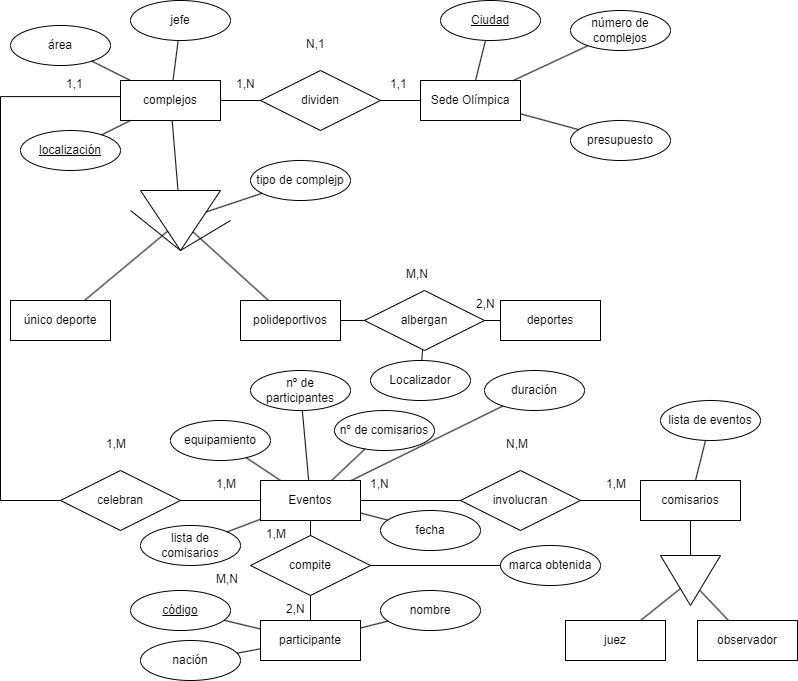

The diagram above was exported from draw.io. Its source (the exported page's mxGraphModel, read from the mxfile embedded in the PNG):
<mxGraphModel dx="1393" dy="797" grid="1" gridSize="10" guides="1" tooltips="1" connect="1" arrows="1" fold="1" page="1" pageScale="1" pageWidth="827" pageHeight="1169" math="0" shadow="0">
  <root>
    <mxCell id="0" />
    <mxCell id="1" parent="0" />
    <mxCell id="feswV6FInN-3tZlVnD25-1" value="Sede Olímpica" style="whiteSpace=wrap;html=1;align=center;" vertex="1" parent="1">
      <mxGeometry x="450" y="100" width="100" height="40" as="geometry" />
    </mxCell>
    <mxCell id="feswV6FInN-3tZlVnD25-2" value="Ciudad" style="ellipse;whiteSpace=wrap;html=1;align=center;fontStyle=4;" vertex="1" parent="1">
      <mxGeometry x="470" y="20" width="100" height="40" as="geometry" />
    </mxCell>
    <mxCell id="feswV6FInN-3tZlVnD25-3" value="presupuesto" style="ellipse;whiteSpace=wrap;html=1;align=center;" vertex="1" parent="1">
      <mxGeometry x="600" y="140" width="100" height="40" as="geometry" />
    </mxCell>
    <mxCell id="feswV6FInN-3tZlVnD25-4" value="número de complejos" style="ellipse;whiteSpace=wrap;html=1;align=center;" vertex="1" parent="1">
      <mxGeometry x="600" y="30" width="100" height="40" as="geometry" />
    </mxCell>
    <mxCell id="feswV6FInN-3tZlVnD25-5" value="" style="endArrow=none;html=1;rounded=0;" edge="1" parent="1" source="feswV6FInN-3tZlVnD25-1" target="feswV6FInN-3tZlVnD25-2">
      <mxGeometry relative="1" as="geometry">
        <mxPoint x="330" y="210" as="sourcePoint" />
        <mxPoint x="490" y="210" as="targetPoint" />
      </mxGeometry>
    </mxCell>
    <mxCell id="feswV6FInN-3tZlVnD25-6" value="" style="endArrow=none;html=1;rounded=0;" edge="1" parent="1" source="feswV6FInN-3tZlVnD25-1" target="feswV6FInN-3tZlVnD25-4">
      <mxGeometry relative="1" as="geometry">
        <mxPoint x="330" y="210" as="sourcePoint" />
        <mxPoint x="490" y="210" as="targetPoint" />
      </mxGeometry>
    </mxCell>
    <mxCell id="feswV6FInN-3tZlVnD25-7" value="" style="endArrow=none;html=1;rounded=0;" edge="1" parent="1" source="feswV6FInN-3tZlVnD25-3" target="feswV6FInN-3tZlVnD25-1">
      <mxGeometry relative="1" as="geometry">
        <mxPoint x="330" y="210" as="sourcePoint" />
        <mxPoint x="490" y="210" as="targetPoint" />
      </mxGeometry>
    </mxCell>
    <mxCell id="feswV6FInN-3tZlVnD25-8" value="" style="triangle;whiteSpace=wrap;html=1;rotation=90;" vertex="1" parent="1">
      <mxGeometry x="180" y="200" width="60" height="80" as="geometry" />
    </mxCell>
    <mxCell id="feswV6FInN-3tZlVnD25-9" value="" style="endArrow=none;html=1;rounded=0;" edge="1" parent="1" source="feswV6FInN-3tZlVnD25-8" target="feswV6FInN-3tZlVnD25-19">
      <mxGeometry relative="1" as="geometry">
        <mxPoint x="330" y="210" as="sourcePoint" />
        <mxPoint x="240" y="170" as="targetPoint" />
      </mxGeometry>
    </mxCell>
    <mxCell id="feswV6FInN-3tZlVnD25-10" value="tipo de complejp" style="ellipse;whiteSpace=wrap;html=1;align=center;" vertex="1" parent="1">
      <mxGeometry x="280" y="180" width="100" height="40" as="geometry" />
    </mxCell>
    <mxCell id="feswV6FInN-3tZlVnD25-11" value="" style="endArrow=none;html=1;rounded=0;" edge="1" parent="1" source="feswV6FInN-3tZlVnD25-8" target="feswV6FInN-3tZlVnD25-10">
      <mxGeometry relative="1" as="geometry">
        <mxPoint x="330" y="210" as="sourcePoint" />
        <mxPoint x="490" y="210" as="targetPoint" />
      </mxGeometry>
    </mxCell>
    <mxCell id="feswV6FInN-3tZlVnD25-14" value="" style="endArrow=none;html=1;rounded=0;" edge="1" parent="1">
      <mxGeometry width="50" height="50" relative="1" as="geometry">
        <mxPoint x="160" y="230" as="sourcePoint" />
        <mxPoint x="260" y="240" as="targetPoint" />
        <Array as="points">
          <mxPoint x="210" y="270" />
        </Array>
      </mxGeometry>
    </mxCell>
    <mxCell id="feswV6FInN-3tZlVnD25-15" value="único deporte" style="whiteSpace=wrap;html=1;align=center;" vertex="1" parent="1">
      <mxGeometry x="40" y="320" width="100" height="40" as="geometry" />
    </mxCell>
    <mxCell id="feswV6FInN-3tZlVnD25-16" value="polideportivos" style="whiteSpace=wrap;html=1;align=center;" vertex="1" parent="1">
      <mxGeometry x="270" y="320" width="100" height="40" as="geometry" />
    </mxCell>
    <mxCell id="feswV6FInN-3tZlVnD25-17" value="" style="endArrow=none;html=1;rounded=0;" edge="1" parent="1" source="feswV6FInN-3tZlVnD25-8" target="feswV6FInN-3tZlVnD25-15">
      <mxGeometry relative="1" as="geometry">
        <mxPoint x="330" y="310" as="sourcePoint" />
        <mxPoint x="490" y="310" as="targetPoint" />
      </mxGeometry>
    </mxCell>
    <mxCell id="feswV6FInN-3tZlVnD25-18" value="" style="endArrow=none;html=1;rounded=0;" edge="1" parent="1" source="feswV6FInN-3tZlVnD25-16" target="feswV6FInN-3tZlVnD25-8">
      <mxGeometry relative="1" as="geometry">
        <mxPoint x="330" y="310" as="sourcePoint" />
        <mxPoint x="490" y="310" as="targetPoint" />
      </mxGeometry>
    </mxCell>
    <mxCell id="feswV6FInN-3tZlVnD25-19" value="complejos" style="whiteSpace=wrap;html=1;align=center;" vertex="1" parent="1">
      <mxGeometry x="150" y="100" width="100" height="40" as="geometry" />
    </mxCell>
    <mxCell id="feswV6FInN-3tZlVnD25-20" value="dividen" style="shape=rhombus;perimeter=rhombusPerimeter;whiteSpace=wrap;html=1;align=center;" vertex="1" parent="1">
      <mxGeometry x="290" y="90" width="120" height="60" as="geometry" />
    </mxCell>
    <mxCell id="feswV6FInN-3tZlVnD25-21" value="" style="endArrow=none;html=1;rounded=0;" edge="1" parent="1" source="feswV6FInN-3tZlVnD25-19" target="feswV6FInN-3tZlVnD25-20">
      <mxGeometry relative="1" as="geometry">
        <mxPoint x="330" y="310" as="sourcePoint" />
        <mxPoint x="490" y="310" as="targetPoint" />
      </mxGeometry>
    </mxCell>
    <mxCell id="feswV6FInN-3tZlVnD25-22" value="" style="endArrow=none;html=1;rounded=0;" edge="1" parent="1" source="feswV6FInN-3tZlVnD25-20" target="feswV6FInN-3tZlVnD25-1">
      <mxGeometry relative="1" as="geometry">
        <mxPoint x="330" y="310" as="sourcePoint" />
        <mxPoint x="490" y="310" as="targetPoint" />
      </mxGeometry>
    </mxCell>
    <mxCell id="feswV6FInN-3tZlVnD25-23" value="1,N" style="text;strokeColor=none;fillColor=none;spacingLeft=4;spacingRight=4;overflow=hidden;rotatable=0;points=[[0,0.5],[1,0.5]];portConstraint=eastwest;fontSize=12;whiteSpace=wrap;html=1;" vertex="1" parent="1">
      <mxGeometry x="260" y="90" width="40" height="30" as="geometry" />
    </mxCell>
    <mxCell id="feswV6FInN-3tZlVnD25-25" value="1,1" style="text;strokeColor=none;fillColor=none;spacingLeft=4;spacingRight=4;overflow=hidden;rotatable=0;points=[[0,0.5],[1,0.5]];portConstraint=eastwest;fontSize=12;whiteSpace=wrap;html=1;" vertex="1" parent="1">
      <mxGeometry x="414" y="90" width="40" height="30" as="geometry" />
    </mxCell>
    <mxCell id="feswV6FInN-3tZlVnD25-26" value="N,1" style="text;strokeColor=none;fillColor=none;spacingLeft=4;spacingRight=4;overflow=hidden;rotatable=0;points=[[0,0.5],[1,0.5]];portConstraint=eastwest;fontSize=12;whiteSpace=wrap;html=1;" vertex="1" parent="1">
      <mxGeometry x="330" y="50" width="40" height="30" as="geometry" />
    </mxCell>
    <mxCell id="feswV6FInN-3tZlVnD25-27" value="jefe" style="ellipse;whiteSpace=wrap;html=1;align=center;" vertex="1" parent="1">
      <mxGeometry x="160" y="20" width="100" height="40" as="geometry" />
    </mxCell>
    <mxCell id="feswV6FInN-3tZlVnD25-28" value="área" style="ellipse;whiteSpace=wrap;html=1;align=center;" vertex="1" parent="1">
      <mxGeometry x="40" y="45" width="100" height="40" as="geometry" />
    </mxCell>
    <mxCell id="feswV6FInN-3tZlVnD25-29" value="localización" style="ellipse;whiteSpace=wrap;html=1;align=center;fontStyle=4;" vertex="1" parent="1">
      <mxGeometry x="50" y="150" width="100" height="40" as="geometry" />
    </mxCell>
    <mxCell id="feswV6FInN-3tZlVnD25-30" value="" style="endArrow=none;html=1;rounded=0;" edge="1" parent="1" source="feswV6FInN-3tZlVnD25-28" target="feswV6FInN-3tZlVnD25-19">
      <mxGeometry relative="1" as="geometry">
        <mxPoint x="330" y="310" as="sourcePoint" />
        <mxPoint x="490" y="310" as="targetPoint" />
      </mxGeometry>
    </mxCell>
    <mxCell id="feswV6FInN-3tZlVnD25-31" value="" style="endArrow=none;html=1;rounded=0;" edge="1" parent="1" source="feswV6FInN-3tZlVnD25-27" target="feswV6FInN-3tZlVnD25-19">
      <mxGeometry relative="1" as="geometry">
        <mxPoint x="330" y="310" as="sourcePoint" />
        <mxPoint x="490" y="310" as="targetPoint" />
      </mxGeometry>
    </mxCell>
    <mxCell id="feswV6FInN-3tZlVnD25-32" value="" style="endArrow=none;html=1;rounded=0;" edge="1" parent="1" source="feswV6FInN-3tZlVnD25-29" target="feswV6FInN-3tZlVnD25-19">
      <mxGeometry relative="1" as="geometry">
        <mxPoint x="330" y="310" as="sourcePoint" />
        <mxPoint x="490" y="310" as="targetPoint" />
      </mxGeometry>
    </mxCell>
    <mxCell id="feswV6FInN-3tZlVnD25-34" value="deportes" style="whiteSpace=wrap;html=1;align=center;" vertex="1" parent="1">
      <mxGeometry x="530" y="320" width="100" height="40" as="geometry" />
    </mxCell>
    <mxCell id="feswV6FInN-3tZlVnD25-35" value="albergan" style="shape=rhombus;perimeter=rhombusPerimeter;whiteSpace=wrap;html=1;align=center;" vertex="1" parent="1">
      <mxGeometry x="394" y="310" width="120" height="60" as="geometry" />
    </mxCell>
    <mxCell id="feswV6FInN-3tZlVnD25-38" value="" style="endArrow=none;html=1;rounded=0;" edge="1" parent="1" source="feswV6FInN-3tZlVnD25-35" target="feswV6FInN-3tZlVnD25-34">
      <mxGeometry relative="1" as="geometry">
        <mxPoint x="330" y="310" as="sourcePoint" />
        <mxPoint x="490" y="310" as="targetPoint" />
      </mxGeometry>
    </mxCell>
    <mxCell id="feswV6FInN-3tZlVnD25-39" value="" style="endArrow=none;html=1;rounded=0;" edge="1" parent="1" source="feswV6FInN-3tZlVnD25-16" target="feswV6FInN-3tZlVnD25-35">
      <mxGeometry relative="1" as="geometry">
        <mxPoint x="330" y="310" as="sourcePoint" />
        <mxPoint x="490" y="310" as="targetPoint" />
      </mxGeometry>
    </mxCell>
    <mxCell id="feswV6FInN-3tZlVnD25-40" value="M,N" style="text;strokeColor=none;fillColor=none;spacingLeft=4;spacingRight=4;overflow=hidden;rotatable=0;points=[[0,0.5],[1,0.5]];portConstraint=eastwest;fontSize=12;whiteSpace=wrap;html=1;" vertex="1" parent="1">
      <mxGeometry x="430" y="280" width="40" height="30" as="geometry" />
    </mxCell>
    <mxCell id="feswV6FInN-3tZlVnD25-41" value="1,M" style="text;strokeColor=none;fillColor=none;spacingLeft=4;spacingRight=4;overflow=hidden;rotatable=0;points=[[0,0.5],[1,0.5]];portConstraint=eastwest;fontSize=12;whiteSpace=wrap;html=1;" vertex="1" parent="1">
      <mxGeometry x="605" y="660" width="40" height="30" as="geometry" />
    </mxCell>
    <mxCell id="feswV6FInN-3tZlVnD25-42" value="2,N" style="text;strokeColor=none;fillColor=none;spacingLeft=4;spacingRight=4;overflow=hidden;rotatable=0;points=[[0,0.5],[1,0.5]];portConstraint=eastwest;fontSize=12;whiteSpace=wrap;html=1;" vertex="1" parent="1">
      <mxGeometry x="500" y="310" width="40" height="30" as="geometry" />
    </mxCell>
    <mxCell id="feswV6FInN-3tZlVnD25-43" value="Localizador" style="ellipse;whiteSpace=wrap;html=1;align=center;" vertex="1" parent="1">
      <mxGeometry x="400" y="380" width="100" height="40" as="geometry" />
    </mxCell>
    <mxCell id="feswV6FInN-3tZlVnD25-44" value="" style="endArrow=none;html=1;rounded=0;" edge="1" parent="1" source="feswV6FInN-3tZlVnD25-43" target="feswV6FInN-3tZlVnD25-35">
      <mxGeometry relative="1" as="geometry">
        <mxPoint x="330" y="310" as="sourcePoint" />
        <mxPoint x="490" y="310" as="targetPoint" />
      </mxGeometry>
    </mxCell>
    <mxCell id="feswV6FInN-3tZlVnD25-45" value="" style="endArrow=none;html=1;rounded=0;" edge="1" parent="1" target="feswV6FInN-3tZlVnD25-46">
      <mxGeometry relative="1" as="geometry">
        <mxPoint x="150" y="116.09" as="sourcePoint" />
        <mxPoint x="142.17391304347825" y="490.00304347826096" as="targetPoint" />
        <Array as="points">
          <mxPoint x="30" y="116.09" />
          <mxPoint x="30" y="520" />
        </Array>
      </mxGeometry>
    </mxCell>
    <mxCell id="feswV6FInN-3tZlVnD25-46" value="celebran" style="shape=rhombus;perimeter=rhombusPerimeter;whiteSpace=wrap;html=1;align=center;" vertex="1" parent="1">
      <mxGeometry x="90" y="490" width="120" height="60" as="geometry" />
    </mxCell>
    <mxCell id="feswV6FInN-3tZlVnD25-47" value="Eventos" style="whiteSpace=wrap;html=1;align=center;" vertex="1" parent="1">
      <mxGeometry x="290" y="500" width="100" height="40" as="geometry" />
    </mxCell>
    <mxCell id="feswV6FInN-3tZlVnD25-48" value="" style="endArrow=none;html=1;rounded=0;" edge="1" parent="1" source="feswV6FInN-3tZlVnD25-46" target="feswV6FInN-3tZlVnD25-47">
      <mxGeometry relative="1" as="geometry">
        <mxPoint x="330" y="310" as="sourcePoint" />
        <mxPoint x="490" y="310" as="targetPoint" />
      </mxGeometry>
    </mxCell>
    <mxCell id="feswV6FInN-3tZlVnD25-49" value="nº de comisarios" style="ellipse;whiteSpace=wrap;html=1;align=center;" vertex="1" parent="1">
      <mxGeometry x="364" y="430" width="100" height="40" as="geometry" />
    </mxCell>
    <mxCell id="feswV6FInN-3tZlVnD25-50" value="nº de participantes" style="ellipse;whiteSpace=wrap;html=1;align=center;" vertex="1" parent="1">
      <mxGeometry x="280" y="390" width="100" height="40" as="geometry" />
    </mxCell>
    <mxCell id="feswV6FInN-3tZlVnD25-51" value="duración" style="ellipse;whiteSpace=wrap;html=1;align=center;" vertex="1" parent="1">
      <mxGeometry x="514" y="390" width="100" height="40" as="geometry" />
    </mxCell>
    <mxCell id="feswV6FInN-3tZlVnD25-52" value="fecha" style="ellipse;whiteSpace=wrap;html=1;align=center;" vertex="1" parent="1">
      <mxGeometry x="410" y="530" width="100" height="40" as="geometry" />
    </mxCell>
    <mxCell id="feswV6FInN-3tZlVnD25-53" value="" style="endArrow=none;html=1;rounded=0;" edge="1" parent="1" source="feswV6FInN-3tZlVnD25-47" target="feswV6FInN-3tZlVnD25-51">
      <mxGeometry relative="1" as="geometry">
        <mxPoint x="330" y="310" as="sourcePoint" />
        <mxPoint x="490" y="310" as="targetPoint" />
      </mxGeometry>
    </mxCell>
    <mxCell id="feswV6FInN-3tZlVnD25-54" value="" style="endArrow=none;html=1;rounded=0;" edge="1" parent="1" source="feswV6FInN-3tZlVnD25-52" target="feswV6FInN-3tZlVnD25-47">
      <mxGeometry relative="1" as="geometry">
        <mxPoint x="330" y="310" as="sourcePoint" />
        <mxPoint x="490" y="310" as="targetPoint" />
      </mxGeometry>
    </mxCell>
    <mxCell id="feswV6FInN-3tZlVnD25-55" value="" style="endArrow=none;html=1;rounded=0;" edge="1" parent="1" source="feswV6FInN-3tZlVnD25-47" target="feswV6FInN-3tZlVnD25-49">
      <mxGeometry relative="1" as="geometry">
        <mxPoint x="330" y="310" as="sourcePoint" />
        <mxPoint x="490" y="310" as="targetPoint" />
      </mxGeometry>
    </mxCell>
    <mxCell id="feswV6FInN-3tZlVnD25-56" value="" style="endArrow=none;html=1;rounded=0;" edge="1" parent="1" source="feswV6FInN-3tZlVnD25-47" target="feswV6FInN-3tZlVnD25-50">
      <mxGeometry relative="1" as="geometry">
        <mxPoint x="330" y="310" as="sourcePoint" />
        <mxPoint x="490" y="310" as="targetPoint" />
      </mxGeometry>
    </mxCell>
    <mxCell id="feswV6FInN-3tZlVnD25-57" value="1,M" style="text;strokeColor=none;fillColor=none;spacingLeft=4;spacingRight=4;overflow=hidden;rotatable=0;points=[[0,0.5],[1,0.5]];portConstraint=eastwest;fontSize=12;whiteSpace=wrap;html=1;" vertex="1" parent="1">
      <mxGeometry x="130" y="450" width="40" height="30" as="geometry" />
    </mxCell>
    <mxCell id="feswV6FInN-3tZlVnD25-58" value="1,1" style="text;strokeColor=none;fillColor=none;spacingLeft=4;spacingRight=4;overflow=hidden;rotatable=0;points=[[0,0.5],[1,0.5]];portConstraint=eastwest;fontSize=12;whiteSpace=wrap;html=1;" vertex="1" parent="1">
      <mxGeometry x="90" y="90" width="40" height="30" as="geometry" />
    </mxCell>
    <mxCell id="feswV6FInN-3tZlVnD25-59" value="1,M" style="text;strokeColor=none;fillColor=none;spacingLeft=4;spacingRight=4;overflow=hidden;rotatable=0;points=[[0,0.5],[1,0.5]];portConstraint=eastwest;fontSize=12;whiteSpace=wrap;html=1;" vertex="1" parent="1">
      <mxGeometry x="240" y="490" width="40" height="30" as="geometry" />
    </mxCell>
    <mxCell id="feswV6FInN-3tZlVnD25-61" value="involucran" style="shape=rhombus;perimeter=rhombusPerimeter;whiteSpace=wrap;html=1;align=center;" vertex="1" parent="1">
      <mxGeometry x="490" y="490" width="120" height="60" as="geometry" />
    </mxCell>
    <mxCell id="feswV6FInN-3tZlVnD25-62" value="comisarios" style="whiteSpace=wrap;html=1;align=center;" vertex="1" parent="1">
      <mxGeometry x="670" y="500" width="100" height="40" as="geometry" />
    </mxCell>
    <mxCell id="feswV6FInN-3tZlVnD25-65" value="" style="endArrow=none;html=1;rounded=0;" edge="1" parent="1" source="feswV6FInN-3tZlVnD25-62" target="feswV6FInN-3tZlVnD25-61">
      <mxGeometry relative="1" as="geometry">
        <mxPoint x="330" y="310" as="sourcePoint" />
        <mxPoint x="490" y="310" as="targetPoint" />
      </mxGeometry>
    </mxCell>
    <mxCell id="feswV6FInN-3tZlVnD25-66" value="" style="endArrow=none;html=1;rounded=0;" edge="1" parent="1" source="feswV6FInN-3tZlVnD25-47" target="feswV6FInN-3tZlVnD25-61">
      <mxGeometry relative="1" as="geometry">
        <mxPoint x="330" y="310" as="sourcePoint" />
        <mxPoint x="490" y="310" as="targetPoint" />
      </mxGeometry>
    </mxCell>
    <mxCell id="feswV6FInN-3tZlVnD25-68" value="N,M" style="text;strokeColor=none;fillColor=none;spacingLeft=4;spacingRight=4;overflow=hidden;rotatable=0;points=[[0,0.5],[1,0.5]];portConstraint=eastwest;fontSize=12;whiteSpace=wrap;html=1;" vertex="1" parent="1">
      <mxGeometry x="530" y="450" width="40" height="30" as="geometry" />
    </mxCell>
    <mxCell id="feswV6FInN-3tZlVnD25-69" value="1,N" style="text;strokeColor=none;fillColor=none;spacingLeft=4;spacingRight=4;overflow=hidden;rotatable=0;points=[[0,0.5],[1,0.5]];portConstraint=eastwest;fontSize=12;whiteSpace=wrap;html=1;" vertex="1" parent="1">
      <mxGeometry x="394" y="490" width="40" height="30" as="geometry" />
    </mxCell>
    <mxCell id="feswV6FInN-3tZlVnD25-70" value="1,M" style="text;strokeColor=none;fillColor=none;spacingLeft=4;spacingRight=4;overflow=hidden;rotatable=0;points=[[0,0.5],[1,0.5]];portConstraint=eastwest;fontSize=12;whiteSpace=wrap;html=1;" vertex="1" parent="1">
      <mxGeometry x="630" y="490" width="40" height="30" as="geometry" />
    </mxCell>
    <mxCell id="feswV6FInN-3tZlVnD25-71" value="lista de eventos" style="ellipse;whiteSpace=wrap;html=1;align=center;" vertex="1" parent="1">
      <mxGeometry x="690" y="420" width="100" height="40" as="geometry" />
    </mxCell>
    <mxCell id="feswV6FInN-3tZlVnD25-72" value="" style="endArrow=none;html=1;rounded=0;" edge="1" parent="1" source="feswV6FInN-3tZlVnD25-71" target="feswV6FInN-3tZlVnD25-62">
      <mxGeometry relative="1" as="geometry">
        <mxPoint x="330" y="310" as="sourcePoint" />
        <mxPoint x="490" y="310" as="targetPoint" />
      </mxGeometry>
    </mxCell>
    <mxCell id="feswV6FInN-3tZlVnD25-73" value="lista de comisarios" style="ellipse;whiteSpace=wrap;html=1;align=center;" vertex="1" parent="1">
      <mxGeometry x="170" y="545" width="100" height="40" as="geometry" />
    </mxCell>
    <mxCell id="feswV6FInN-3tZlVnD25-74" value="" style="endArrow=none;html=1;rounded=0;" edge="1" parent="1" source="feswV6FInN-3tZlVnD25-73" target="feswV6FInN-3tZlVnD25-47">
      <mxGeometry relative="1" as="geometry">
        <mxPoint x="330" y="310" as="sourcePoint" />
        <mxPoint x="490" y="310" as="targetPoint" />
      </mxGeometry>
    </mxCell>
    <mxCell id="feswV6FInN-3tZlVnD25-75" value="" style="triangle;whiteSpace=wrap;html=1;rotation=90;" vertex="1" parent="1">
      <mxGeometry x="695" y="570" width="50" height="60" as="geometry" />
    </mxCell>
    <mxCell id="feswV6FInN-3tZlVnD25-76" value="observador" style="whiteSpace=wrap;html=1;align=center;" vertex="1" parent="1">
      <mxGeometry x="727" y="640" width="100" height="40" as="geometry" />
    </mxCell>
    <mxCell id="feswV6FInN-3tZlVnD25-77" value="juez" style="whiteSpace=wrap;html=1;align=center;" vertex="1" parent="1">
      <mxGeometry x="595" y="640" width="100" height="40" as="geometry" />
    </mxCell>
    <mxCell id="feswV6FInN-3tZlVnD25-78" value="" style="endArrow=none;html=1;rounded=0;" edge="1" parent="1" source="feswV6FInN-3tZlVnD25-75" target="feswV6FInN-3tZlVnD25-62">
      <mxGeometry relative="1" as="geometry">
        <mxPoint x="330" y="310" as="sourcePoint" />
        <mxPoint x="490" y="310" as="targetPoint" />
      </mxGeometry>
    </mxCell>
    <mxCell id="feswV6FInN-3tZlVnD25-79" value="" style="endArrow=none;html=1;rounded=0;" edge="1" parent="1" source="feswV6FInN-3tZlVnD25-76" target="feswV6FInN-3tZlVnD25-75">
      <mxGeometry relative="1" as="geometry">
        <mxPoint x="330" y="310" as="sourcePoint" />
        <mxPoint x="490" y="310" as="targetPoint" />
      </mxGeometry>
    </mxCell>
    <mxCell id="feswV6FInN-3tZlVnD25-80" value="" style="endArrow=none;html=1;rounded=0;" edge="1" parent="1" source="feswV6FInN-3tZlVnD25-75" target="feswV6FInN-3tZlVnD25-77">
      <mxGeometry relative="1" as="geometry">
        <mxPoint x="330" y="310" as="sourcePoint" />
        <mxPoint x="490" y="310" as="targetPoint" />
      </mxGeometry>
    </mxCell>
    <mxCell id="feswV6FInN-3tZlVnD25-81" value="equipamiento" style="ellipse;whiteSpace=wrap;html=1;align=center;" vertex="1" parent="1">
      <mxGeometry x="200" y="440" width="100" height="40" as="geometry" />
    </mxCell>
    <mxCell id="feswV6FInN-3tZlVnD25-82" value="" style="endArrow=none;html=1;rounded=0;" edge="1" parent="1" source="feswV6FInN-3tZlVnD25-81" target="feswV6FInN-3tZlVnD25-47">
      <mxGeometry relative="1" as="geometry">
        <mxPoint x="330" y="310" as="sourcePoint" />
        <mxPoint x="490" y="310" as="targetPoint" />
      </mxGeometry>
    </mxCell>
    <mxCell id="feswV6FInN-3tZlVnD25-83" value="participante" style="whiteSpace=wrap;html=1;align=center;" vertex="1" parent="1">
      <mxGeometry x="290" y="640" width="100" height="40" as="geometry" />
    </mxCell>
    <mxCell id="feswV6FInN-3tZlVnD25-84" value="compite" style="shape=rhombus;perimeter=rhombusPerimeter;whiteSpace=wrap;html=1;align=center;" vertex="1" parent="1">
      <mxGeometry x="280" y="555" width="120" height="60" as="geometry" />
    </mxCell>
    <mxCell id="feswV6FInN-3tZlVnD25-85" value="" style="endArrow=none;html=1;rounded=0;" edge="1" parent="1" source="feswV6FInN-3tZlVnD25-83" target="feswV6FInN-3tZlVnD25-84">
      <mxGeometry relative="1" as="geometry">
        <mxPoint x="330" y="310" as="sourcePoint" />
        <mxPoint x="490" y="310" as="targetPoint" />
      </mxGeometry>
    </mxCell>
    <mxCell id="feswV6FInN-3tZlVnD25-86" value="" style="endArrow=none;html=1;rounded=0;" edge="1" parent="1" source="feswV6FInN-3tZlVnD25-47" target="feswV6FInN-3tZlVnD25-84">
      <mxGeometry relative="1" as="geometry">
        <mxPoint x="330" y="310" as="sourcePoint" />
        <mxPoint x="490" y="310" as="targetPoint" />
      </mxGeometry>
    </mxCell>
    <mxCell id="feswV6FInN-3tZlVnD25-87" value="código" style="ellipse;whiteSpace=wrap;html=1;align=center;fontStyle=4;" vertex="1" parent="1">
      <mxGeometry x="160" y="610" width="100" height="40" as="geometry" />
    </mxCell>
    <mxCell id="feswV6FInN-3tZlVnD25-88" value="nación" style="ellipse;whiteSpace=wrap;html=1;align=center;" vertex="1" parent="1">
      <mxGeometry x="170" y="660" width="100" height="40" as="geometry" />
    </mxCell>
    <mxCell id="feswV6FInN-3tZlVnD25-89" value="nombre" style="ellipse;whiteSpace=wrap;html=1;align=center;" vertex="1" parent="1">
      <mxGeometry x="410" y="610" width="100" height="40" as="geometry" />
    </mxCell>
    <mxCell id="feswV6FInN-3tZlVnD25-92" value="" style="endArrow=none;html=1;rounded=0;" edge="1" parent="1" source="feswV6FInN-3tZlVnD25-88" target="feswV6FInN-3tZlVnD25-83">
      <mxGeometry relative="1" as="geometry">
        <mxPoint x="330" y="310" as="sourcePoint" />
        <mxPoint x="490" y="310" as="targetPoint" />
      </mxGeometry>
    </mxCell>
    <mxCell id="feswV6FInN-3tZlVnD25-93" value="" style="endArrow=none;html=1;rounded=0;" edge="1" parent="1" source="feswV6FInN-3tZlVnD25-83" target="feswV6FInN-3tZlVnD25-89">
      <mxGeometry relative="1" as="geometry">
        <mxPoint x="330" y="310" as="sourcePoint" />
        <mxPoint x="490" y="310" as="targetPoint" />
      </mxGeometry>
    </mxCell>
    <mxCell id="feswV6FInN-3tZlVnD25-94" value="" style="endArrow=none;html=1;rounded=0;" edge="1" parent="1" source="feswV6FInN-3tZlVnD25-87" target="feswV6FInN-3tZlVnD25-83">
      <mxGeometry relative="1" as="geometry">
        <mxPoint x="330" y="310" as="sourcePoint" />
        <mxPoint x="490" y="310" as="targetPoint" />
      </mxGeometry>
    </mxCell>
    <mxCell id="feswV6FInN-3tZlVnD25-95" value="2,N" style="text;strokeColor=none;fillColor=none;spacingLeft=4;spacingRight=4;overflow=hidden;rotatable=0;points=[[0,0.5],[1,0.5]];portConstraint=eastwest;fontSize=12;whiteSpace=wrap;html=1;" vertex="1" parent="1">
      <mxGeometry x="310" y="615" width="40" height="30" as="geometry" />
    </mxCell>
    <mxCell id="feswV6FInN-3tZlVnD25-96" value="M,N" style="text;strokeColor=none;fillColor=none;spacingLeft=4;spacingRight=4;overflow=hidden;rotatable=0;points=[[0,0.5],[1,0.5]];portConstraint=eastwest;fontSize=12;whiteSpace=wrap;html=1;" vertex="1" parent="1">
      <mxGeometry x="240" y="585" width="40" height="30" as="geometry" />
    </mxCell>
    <mxCell id="feswV6FInN-3tZlVnD25-97" value="1,M" style="text;strokeColor=none;fillColor=none;spacingLeft=4;spacingRight=4;overflow=hidden;rotatable=0;points=[[0,0.5],[1,0.5]];portConstraint=eastwest;fontSize=12;whiteSpace=wrap;html=1;" vertex="1" parent="1">
      <mxGeometry x="290" y="540" width="40" height="30" as="geometry" />
    </mxCell>
    <mxCell id="feswV6FInN-3tZlVnD25-98" value="marca obtenida" style="ellipse;whiteSpace=wrap;html=1;align=center;" vertex="1" parent="1">
      <mxGeometry x="530" y="565" width="100" height="40" as="geometry" />
    </mxCell>
    <mxCell id="feswV6FInN-3tZlVnD25-99" value="" style="endArrow=none;html=1;rounded=0;" edge="1" parent="1" source="feswV6FInN-3tZlVnD25-84" target="feswV6FInN-3tZlVnD25-98">
      <mxGeometry relative="1" as="geometry">
        <mxPoint x="330" y="310" as="sourcePoint" />
        <mxPoint x="490" y="310" as="targetPoint" />
      </mxGeometry>
    </mxCell>
  </root>
</mxGraphModel>